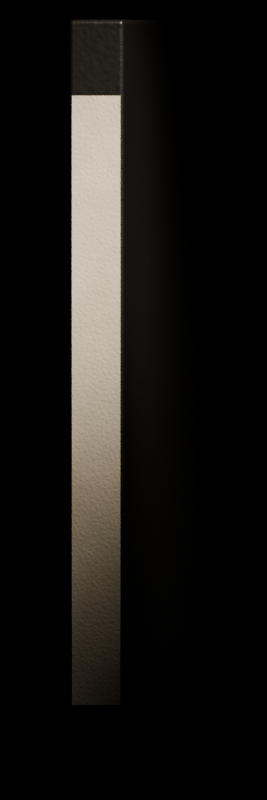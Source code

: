 # Source: dvd-case-test.blend  (saved by Blender 5.2.44; exported with 4.5.12 LTS)
import bpy
from mathutils import Matrix  # noqa: F401  (used for matrix-valued properties, if any)

bpy.ops.wm.read_factory_settings(use_empty=True)
scene = bpy.context.scene
scene.name = 'Scene'

# ---- collections
col_collection = bpy.data.collections.new('Collection'); scene.collection.children.link(col_collection)

# ---- materials (node trees are filled in below, after node groups)
mat_plasticonegro = bpy.data.materials.new('PlasticoNegro')
mat_papellomo = bpy.data.materials.new('PapelLomo')

# ---- material node trees
mat_plasticonegro.use_nodes = True; mat_plasticonegro.node_tree.nodes.clear()
_N = mat_plasticonegro.node_tree.nodes; _L = mat_plasticonegro.node_tree.links
n0 = _N.new('ShaderNodeOutputMaterial'); n0.name = 'Material Output'; n0.location = (400, 0)
n1 = _N.new('ShaderNodeBsdfPrincipled'); n1.name = 'Principled BSDF'; n1.location = (0, 0)
n1.inputs[0].default_value = (0.017, 0.017, 0.018, 1.0)
n1.inputs[3].default_value = 1.52
n1.inputs[10].default_value = 0.005
n2 = _N.new('ShaderNodeTexCoord'); n2.name = 'Texture Coordinate'; n2.location = (-900, -200)
n3 = _N.new('ShaderNodeTexNoise'); n3.name = 'Noise Texture'; n3.location = (-680, -120)
n3.width = 160
n3.inputs[2].default_value = 700.0
n3.inputs[3].default_value = 8.0
n3.inputs[4].default_value = 0.55
n4 = _N.new('ShaderNodeTexNoise'); n4.name = 'Noise Texture.001'; n4.location = (-680, -400)
n4.width = 160
n4.inputs[2].default_value = 30.0
n5 = _N.new('ShaderNodeMix'); n5.name = 'Mix'; n5.location = (-460, -220)
n5.inputs[0].default_value = 0.12
n6 = _N.new('ShaderNodeBump'); n6.name = 'Bump'; n6.location = (-240, -220)
n6.inputs[0].default_value = 0.1
n6.inputs[1].default_value = 0.003
n7 = _N.new('ShaderNodeMapRange'); n7.name = 'Map Range'; n7.location = (-460, 120)
n7.inputs[3].default_value = 0.34
n7.inputs[4].default_value = 0.46
_L.new(n1.outputs[0], n0.inputs[0])
_L.new(n2.outputs[3], n3.inputs[0])
_L.new(n2.outputs[3], n4.inputs[0])
_L.new(n3.outputs[0], n5.inputs[2])
_L.new(n4.outputs[0], n5.inputs[3])
_L.new(n5.outputs[0], n6.inputs[3])
_L.new(n6.outputs[0], n1.inputs[5])
_L.new(n3.outputs[0], n7.inputs[0])
_L.new(n7.outputs[0], n1.inputs[2])
n0.is_active_output = True
mat_papellomo.use_nodes = True; mat_papellomo.node_tree.nodes.clear()
_N = mat_papellomo.node_tree.nodes; _L = mat_papellomo.node_tree.links
n0 = _N.new('ShaderNodeOutputMaterial'); n0.name = 'Material Output'; n0.location = (500, 0)
n1 = _N.new('ShaderNodeBsdfPrincipled'); n1.name = 'Principled BSDF'; n1.location = (200, 0)
n1.inputs[2].default_value = 0.93
n1.inputs[10].default_value = 0.005
n1.inputs[13].default_value = 0.22
n1.inputs[24].default_value = 0.25
n2 = _N.new('ShaderNodeTexCoord'); n2.name = 'Texture Coordinate'; n2.location = (-1000, 0)
n3 = _N.new('ShaderNodeTexNoise'); n3.name = 'Noise Texture'; n3.location = (-800, 220)
n3.width = 160
n3.inputs[2].default_value = 14.0
n3.inputs[3].default_value = 5.0
n3.inputs[4].default_value = 0.65
n4 = _N.new('ShaderNodeValToRGB'); n4.name = 'Color Ramp'; n4.location = (-560, 220)
while len(n4.color_ramp.elements) > 1: n4.color_ramp.elements.remove(n4.color_ramp.elements[-1])
n4.color_ramp.elements[0].position = 0.32; n4.color_ramp.elements[0].color = (0.52, 0.495, 0.435, 1.0)
_e = n4.color_ramp.elements.new(0.72); _e.color = (0.8, 0.775, 0.695, 1.0)
n5 = _N.new('ShaderNodeTexVoronoi'); n5.name = 'Voronoi Texture'; n5.location = (-800, -180)
n5.width = 160
n5.feature = 'DISTANCE_TO_EDGE'
n5.inputs[2].default_value = 700.0
n6 = _N.new('ShaderNodeTexNoise'); n6.name = 'Noise Texture.001'; n6.location = (-800, -440)
n6.width = 160
n6.inputs[2].default_value = 1400.0
n6.inputs[3].default_value = 4.0
n7 = _N.new('ShaderNodeMix'); n7.name = 'Mix'; n7.location = (-540, -300)
n7.inputs[0].default_value = 0.45
n8 = _N.new('ShaderNodeBump'); n8.name = 'Bump'; n8.location = (-300, -300)
n8.inputs[0].default_value = 0.225
n8.inputs[1].default_value = 0.0009
_L.new(n1.outputs[0], n0.inputs[0])
_L.new(n2.outputs[3], n3.inputs[0])
_L.new(n3.outputs[0], n4.inputs[0])
_L.new(n4.outputs[0], n1.inputs[0])
_L.new(n2.outputs[3], n5.inputs[0])
_L.new(n2.outputs[3], n6.inputs[0])
_L.new(n5.outputs[0], n7.inputs[2])
_L.new(n6.outputs[0], n7.inputs[3])
_L.new(n7.outputs[0], n8.inputs[3])
_L.new(n8.outputs[0], n1.inputs[5])
n0.is_active_output = True

# ---- world
world_world = bpy.data.worlds.new('World'); scene.world = world_world
world_world.use_nodes = True; world_world.node_tree.nodes.clear()
_N = world_world.node_tree.nodes; _L = world_world.node_tree.links
n0 = _N.new('ShaderNodeOutputWorld'); n0.name = 'World Output'; n0.location = (200, 100)
n1 = _N.new('ShaderNodeBackground'); n1.name = 'Background'; n1.location = (-200, 100)
n1.inputs[0].default_value = (0.0, 0.0, 0.0, 1.0)
n1.inputs[1].default_value = 0.0
_L.new(n1.outputs[0], n0.inputs[0])
n0.is_active_output = True
world_world.color = (0.05088, 0.05088, 0.05088)
world_world.sun_shadow_jitter_overblur = 0.0

# ---- cameras
cam_cam = bpy.data.cameras.new('Cam')
cam_cam.type = 'ORTHO'
cam_cam.ortho_scale = 0.1995

# ---- lights
light_velador = bpy.data.lights.new('Velador', 'AREA')
light_velador.color = (1.0, 0.86, 0.68)
light_velador.energy = 0.085
light_velador.shape = 'RECTANGLE'
light_velador.size = 0.13
light_velador.size_y = 0.09
light_velador.spread = 0.8378

# ---- meshes
me_cube = bpy.data.meshes.new('Cube')
me_cube.from_pydata([(-0.0675, -0.007, 0.0), (-0.0675, -0.007, 0.19), (-0.0675, 0.007, 0.0), (-0.0675, 0.007, 0.19), (0.0675, -0.007, 0.0), (0.0675, -0.007, 0.19), (0.0675, 0.007, 0.0), (0.0675, 0.007, 0.19)], [], [(0, 1, 3, 2), (2, 3, 7, 6), (6, 7, 5, 4), (4, 5, 1, 0), (2, 6, 4, 0), (7, 3, 1, 5)])
me_cube.polygons.foreach_set('use_smooth', [True] * 6)
_uv = me_cube.uv_layers.new(name='UVMap')
_uv.uv.foreach_set('vector', [0.375, 0.0, 0.625, 0.0, 0.625, 0.25, 0.375, 0.25, 0.375, 0.25, 0.625, 0.25, 0.625, 0.5, 0.375, 0.5, 0.375, 0.5, 0.625, 0.5, 0.625, 0.75, 0.375, 0.75, 0.375, 0.75, 0.625, 0.75, 0.625, 1.0, 0.375, 1.0, 0.125, 0.5, 0.375, 0.5, 0.375, 0.75, 0.125, 0.75, 0.625, 0.5, 0.875, 0.5, 0.875, 0.75, 0.625, 0.75])
me_cube.materials.append(mat_plasticonegro)
me_cube.update()
me_plane = bpy.data.meshes.new('Plane')
me_plane.from_pydata([(-0.06775, -0.0061, 0.019), (-0.06775, -0.0061, 0.171), (-0.06775, 0.0061, 0.019), (-0.06775, 0.0061, 0.171)], [], [(0, 1, 3, 2)])
_uv = me_plane.uv_layers.new(name='UVMap')
_uv.uv.foreach_set('vector', [0.0, 0.0, 1.0, 0.0, 1.0, 1.0, 0.0, 1.0])
me_plane.materials.append(mat_papellomo)
me_plane.update()

# ---- objects
ob_cam = bpy.data.objects.new('Cam', cam_cam)
ob_velador = bpy.data.objects.new('Velador', light_velador)
ob_dvdcase = bpy.data.objects.new('DVDCase', me_cube)
ob_spinelabel = bpy.data.objects.new('SpineLabel', me_plane)

# ---- transforms, parenting, visibility, modifiers, constraints
ob_cam.location = (-0.5623, -0.07902, 0.095)
ob_cam.rotation_euler = (1.571, 0.0, -1.431)
ob_velador.location = (-0.1225, -0.045, 0.208)
ob_velador.rotation_euler = (0.8713, 6.13e-08, -0.8851)
ob_dvdcase.location = (0.0, 0.0, 0.0)
_m = ob_dvdcase.modifiers.new('Bevel', 'BEVEL')
_m.width = 0.0012
_m.width_pct = 0.0012
_m.segments = 3
_m.harden_normals = True
ob_spinelabel.location = (0.0, 0.0, 0.0)
_m = ob_spinelabel.modifiers.new('Paper', 'SOLIDIFY')
_m.thickness = 0.00022

# ---- collection membership
scene.collection.objects.link(ob_cam)
scene.collection.objects.link(ob_velador)
col_collection.objects.link(ob_dvdcase)
col_collection.objects.link(ob_spinelabel)

# ---- scene / render settings (as saved in the file)
scene.camera = ob_cam
scene.frame_start = 1; scene.frame_end = 250; scene.frame_set(1)
scene.render.engine = 'CYCLES'
scene.render.resolution_x = 200
scene.render.resolution_y = 600
scene.render.film_transparent = True
scene.render.bake_bias = 0.0
scene.render.bake_samples = 0
scene.render.compositor_device = 'GPU'
scene.cycles.samples = 256
scene.cycles.max_bounces = 8
scene.eevee.use_volume_custom_range = False
scene.eevee.fast_gi_thickness_near = 0.1
scene.eevee.fast_gi_thickness_far = 0.0
scene.eevee.ray_tracing_options.screen_trace_thickness = 0.1
scene.view_settings.look = 'AgX - Medium High Contrast'
bpy.context.view_layer.update()
